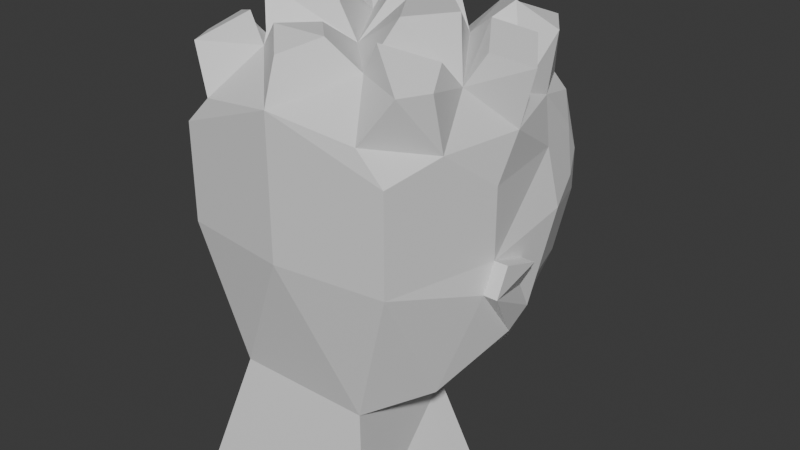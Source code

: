 # Source: dense_rigged_player_head.blend  (saved by Blender 5.2.44; exported with 4.5.12 LTS)
import bpy
from mathutils import Matrix  # noqa: F401  (used for matrix-valued properties, if any)

bpy.ops.wm.read_factory_settings(use_empty=True)
scene = bpy.context.scene
scene.name = 'Scene'

# ---- collections
col_collection = bpy.data.collections.new('Collection'); scene.collection.children.link(col_collection)
col_face_swap_rigged_source = bpy.data.collections.new('Face Swap Rigged Source'); scene.collection.children.link(col_face_swap_rigged_source)

# ---- materials (node trees are filled in below, after node groups)
mat_osrs_hsl_00000 = bpy.data.materials.new('OSRS_HSL_00000')
mat_osrs_hsl_00000.diffuse_color = (0.0, 0.0, 0.0, 1.0)
mat_osrs_hsl_00000.roughness = 0.8
mat_osrs_hsl_04550 = bpy.data.materials.new('OSRS_HSL_04550')
mat_osrs_hsl_04550.diffuse_color = (0.7168, 0.5044, 0.377, 1.0)
mat_osrs_hsl_04550.roughness = 0.8
mat_osrs_hsl_55232 = bpy.data.materials.new('OSRS_HSL_55232')
mat_osrs_hsl_55232.diffuse_color = (0.9102, 0.0625, 0.9375, 1.0)
mat_osrs_hsl_55232.roughness = 0.8
mat_osrs_hsl_06798 = bpy.data.materials.new('OSRS_HSL_06798')
mat_osrs_hsl_06798.diffuse_color = (0.1777, 0.1179, 0.04102, 1.0)
mat_osrs_hsl_06798.roughness = 0.8

# ---- material node trees
mat_osrs_hsl_00000.use_nodes = True; mat_osrs_hsl_00000.node_tree.nodes.clear()
_N = mat_osrs_hsl_00000.node_tree.nodes; _L = mat_osrs_hsl_00000.node_tree.links
n0 = _N.new('ShaderNodeBsdfPrincipled'); n0.name = 'Principled BSDF'; n0.location = (-200, 100)
n0.inputs[10].default_value = 0.005
n1 = _N.new('ShaderNodeOutputMaterial'); n1.name = 'Material Output'; n1.location = (200, 100)
_L.new(n0.outputs[0], n1.inputs[0])
n1.is_active_output = True
mat_osrs_hsl_04550.use_nodes = True; mat_osrs_hsl_04550.node_tree.nodes.clear()
_N = mat_osrs_hsl_04550.node_tree.nodes; _L = mat_osrs_hsl_04550.node_tree.links
n0 = _N.new('ShaderNodeBsdfPrincipled'); n0.name = 'Principled BSDF'; n0.location = (-200, 100)
n0.inputs[10].default_value = 0.005
n1 = _N.new('ShaderNodeOutputMaterial'); n1.name = 'Material Output'; n1.location = (200, 100)
_L.new(n0.outputs[0], n1.inputs[0])
n1.is_active_output = True
mat_osrs_hsl_55232.use_nodes = True; mat_osrs_hsl_55232.node_tree.nodes.clear()
_N = mat_osrs_hsl_55232.node_tree.nodes; _L = mat_osrs_hsl_55232.node_tree.links
n0 = _N.new('ShaderNodeBsdfPrincipled'); n0.name = 'Principled BSDF'; n0.location = (-200, 100)
n0.inputs[10].default_value = 0.005
n1 = _N.new('ShaderNodeOutputMaterial'); n1.name = 'Material Output'; n1.location = (200, 100)
_L.new(n0.outputs[0], n1.inputs[0])
n1.is_active_output = True
mat_osrs_hsl_06798.use_nodes = True; mat_osrs_hsl_06798.node_tree.nodes.clear()
_N = mat_osrs_hsl_06798.node_tree.nodes; _L = mat_osrs_hsl_06798.node_tree.links
n0 = _N.new('ShaderNodeBsdfPrincipled'); n0.name = 'Principled BSDF'; n0.location = (-200, 100)
n0.inputs[10].default_value = 0.005
n1 = _N.new('ShaderNodeOutputMaterial'); n1.name = 'Material Output'; n1.location = (200, 100)
_L.new(n0.outputs[0], n1.inputs[0])
n1.is_active_output = True

# ---- world
world_world = bpy.data.worlds.new('World'); scene.world = world_world
world_world.use_nodes = True; world_world.node_tree.nodes.clear()
_N = world_world.node_tree.nodes; _L = world_world.node_tree.links
n0 = _N.new('ShaderNodeOutputWorld'); n0.name = 'World Output'; n0.location = (200, 100)
n1 = _N.new('ShaderNodeBackground'); n1.name = 'Background'; n1.location = (-200, 100)
n1.inputs[0].default_value = (0.05088, 0.05088, 0.05088, 1.0)
_L.new(n1.outputs[0], n0.inputs[0])
n0.is_active_output = True
world_world.color = (0.05088, 0.05088, 0.05088)
world_world.sun_shadow_jitter_overblur = 0.0

# ---- meshes
me_cone = bpy.data.meshes.new('Cone')
me_cone.from_pydata([(0.0, 23.79, -44.61), (20.61, -11.9, -44.61), (-20.61, -11.9, -44.61), (0.0, 0.0, 44.61)], [], [(0, 3, 1), (0, 1, 2), (1, 3, 2), (2, 3, 0)])
_uv = me_cone.uv_layers.new(name='UVMap')
_uv.uv.foreach_set('vector', [0.25, 0.49, 0.25, 0.25, 0.4578, 0.13, 0.75, 0.49, 0.9578, 0.13, 0.5422, 0.13, 0.4578, 0.13, 0.25, 0.25, 0.04215, 0.13, 0.04215, 0.13, 0.25, 0.25, 0.25, 0.49])
me_cone.update()
me_denseriggedplayerhead_base_mesh = bpy.data.meshes.new('DenseRiggedPlayerHead_Base_Mesh')
me_denseriggedplayerhead_base_mesh.from_pydata([(5.0, 17.0, 182.0), (8.0, 17.0, 183.0), (1.0, 17.0, 183.0), (5.0, 17.0, 181.0), (8.0, 15.0, 179.0), (10.0, 12.0, 184.0), (9.0, 15.0, 185.0), (8.0, 17.0, 186.0), (3.0, 17.0, 186.0), (3.0, 17.0, 184.0), (0.0, 18.0, 186.0), (0.0, 19.0, 182.0), (0.0, 20.0, 178.0), (2.0, 17.0, 177.0), (6.0, 13.0, 172.0), (10.0, 10.0, 180.0), (10.0, 8.0, 182.0), (10.0, 5.0, 183.0), (9.0, 12.0, 188.0), (8.0, 16.0, 188.0), (7.0, 17.0, 190.0), (3.0, 19.0, 187.0), (0.0, 17.0, 190.0), (-3.0, 19.0, 187.0), (-3.0, 17.0, 186.0), (-1.0, 17.0, 183.0), (-2.0, 17.0, 177.0), (-5.0, 17.0, 181.0), (-8.0, 15.0, 179.0), (-6.0, 13.0, 172.0), (-10.0, 10.0, 180.0), (-10.0, 9.0, 178.0), (-10.0, 8.0, 180.0), (-11.0, 4.0, 181.0), (-10.0, 7.0, 177.0), (-10.0, 4.0, 181.0), (-8.0, 2.0, 174.0), (-3.0, 9.0, 169.0), (-5.0, -2.0, 173.0), (-7.0, -4.0, 165.0), (-7.0, 8.0, 164.0), (7.0, 8.0, 164.0), (3.0, 9.0, 169.0), (7.0, -4.0, 165.0), (5.0, -2.0, 173.0), (8.0, 2.0, 174.0), (10.0, 7.0, 177.0), (10.0, 4.0, 181.0), (11.0, 4.0, 181.0), (10.0, 9.0, 178.0), (10.0, 8.0, 180.0), (-8.0, 17.0, 183.0), (-5.0, 17.0, 182.0), (-10.0, 12.0, 184.0), (-10.0, 8.0, 182.0), (-11.0, 8.0, 182.0), (-11.0, 5.0, 183.0), (-10.0, 5.0, 183.0), (-8.0, -3.0, 183.0), (0.0, -4.0, 183.0), (-3.0, 17.0, 184.0), (-8.0, 17.0, 186.0), (-9.0, 15.0, 185.0), (-9.0, 12.0, 188.0), (11.0, 8.0, 182.0), (11.0, 5.0, 183.0), (-8.0, -3.0, 190.0), (-6.0, -3.0, 192.0), (0.0, -4.0, 193.0), (0.0, -4.0, 190.0), (0.0, -4.0, 188.0), (-8.0, -3.0, 188.0), (-9.0, 1.0, 191.0), (-8.0, -2.0, 195.0), (-4.0, 0.0, 195.0), (-2.0, -1.0, 197.0), (0.0, -3.0, 196.0), (2.0, -1.0, 197.0), (4.0, 0.0, 195.0), (6.0, -3.0, 192.0), (8.0, -3.0, 190.0), (8.0, -3.0, 188.0), (-10.0, 5.0, 188.0), (-10.0, 7.0, 191.0), (-8.0, 4.0, 194.0), (-9.0, 0.0, 195.0), (-5.0, 0.0, 197.0), (-8.0, 2.0, 196.0), (-5.0, 2.0, 198.0), (0.0, 4.0, 195.0), (0.0, 1.0, 197.0), (10.0, 5.0, 188.0), (8.0, -3.0, 183.0), (9.0, 1.0, 191.0), (10.0, 7.0, 191.0), (8.0, 13.0, 191.0), (6.0, 17.0, 191.0), (8.0, 2.0, 196.0), (9.0, 0.0, 195.0), (5.0, 0.0, 197.0), (8.0, 4.0, 194.0), (8.0, -2.0, 195.0), (-8.0, 16.0, 188.0), (-8.0, 13.0, 191.0), (-7.0, 17.0, 190.0), (-8.0, 14.0, 195.0), (-3.0, 15.0, 196.0), (-6.0, 12.0, 197.0), (-8.0, 10.0, 192.0), (-6.0, 17.0, 191.0), (-6.0, 17.0, 195.0), (0.0, 14.0, 193.0), (-4.0, 10.0, 195.0), (-9.0, 10.0, 196.0), (-11.0, 7.0, 195.0), (6.0, 12.0, 197.0), (3.0, 15.0, 196.0), (8.0, 14.0, 195.0), (8.0, 10.0, 192.0), (4.0, 10.0, 195.0), (6.0, 17.0, 195.0), (11.0, 7.0, 195.0), (9.0, 10.0, 196.0), (7.0, 8.0, 197.0), (7.0, 5.0, 198.0), (5.0, 7.0, 198.0), (0.0, 8.0, 198.0), (3.0, 10.0, 198.0), (0.0, 13.0, 197.0), (-2.0, 10.0, 198.0), (-3.0, 5.0, 198.0), (-5.0, 7.0, 198.0), (-7.0, 5.0, 197.0), (-9.0, 5.0, 196.0), (-6.0, 8.0, 197.0), (9.0, 5.0, 196.0), (5.0, 2.0, 198.0), (3.0, 5.0, 198.0), (-6.0, 13.0, 172.0), (0.0, 19.0, 175.0), (0.0, 18.0, 177.0), (-3.0, 17.0, 177.0), (6.0, 13.0, 172.0), (3.0, 17.0, 177.0), (0.0, 17.0, 174.0), (0.0, 18.0, 172.0), (0.0, 18.0, 167.0), (3.0, 9.0, 169.0), (10.0, 7.0, 177.0), (10.0, 9.0, 178.0), (-3.0, 9.0, 169.0), (-10.0, 7.0, 177.0), (-10.0, 9.0, 178.0)], [], [(0, 1, 2), (0, 2, 3), (0, 3, 1), (1, 3, 4), (1, 4, 5), (1, 5, 6), (1, 6, 7), (1, 7, 8), (1, 8, 9), (1, 9, 2), (2, 9, 8), (2, 8, 10), (2, 10, 11), (2, 11, 12), (2, 12, 13), (2, 13, 3), (3, 13, 4), (4, 13, 14), (4, 14, 15), (4, 15, 5), (5, 15, 16), (5, 16, 17), (5, 17, 18), (5, 18, 6), (6, 18, 19), (6, 19, 7), (7, 19, 20), (7, 20, 21), (7, 21, 8), (8, 21, 10), (10, 21, 22), (10, 22, 23), (10, 23, 24), (10, 24, 25), (10, 25, 11), (11, 25, 12), (12, 25, 26), (26, 25, 27), (26, 27, 28), (26, 28, 29), (29, 28, 30), (29, 30, 31), (31, 30, 32), (31, 32, 33), (31, 33, 34), (34, 33, 35), (34, 35, 36), (34, 36, 37), (37, 36, 38), (37, 38, 39), (37, 39, 40), (37, 40, 41), (37, 41, 42), (42, 41, 43), (42, 43, 44), (42, 44, 45), (42, 45, 46), (46, 45, 47), (46, 47, 48), (46, 48, 49), (49, 48, 50), (49, 50, 15), (49, 15, 14), (25, 51, 52), (25, 52, 27), (27, 52, 51), (27, 51, 28), (28, 51, 53), (28, 53, 30), (30, 53, 54), (30, 54, 32), (32, 54, 55), (32, 55, 33), (33, 55, 56), (33, 56, 35), (35, 56, 57), (35, 57, 58), (35, 58, 36), (36, 58, 38), (38, 58, 59), (38, 59, 44), (38, 44, 39), (39, 44, 43), (25, 60, 51), (51, 60, 24), (51, 24, 61), (51, 61, 62), (51, 62, 53), (53, 62, 63), (53, 63, 57), (53, 57, 54), (54, 57, 55), (55, 57, 56), (64, 48, 65), (64, 65, 17), (64, 17, 16), (64, 16, 50), (64, 50, 48), (47, 17, 65), (47, 65, 48), (66, 67, 68), (66, 68, 69), (66, 69, 70), (66, 70, 71), (66, 71, 72), (66, 72, 67), (67, 72, 73), (67, 73, 74), (67, 74, 68), (68, 74, 75), (68, 75, 76), (68, 76, 77), (68, 77, 78), (68, 78, 79), (68, 79, 80), (68, 80, 69), (69, 80, 70), (70, 80, 81), (70, 81, 59), (70, 59, 71), (71, 59, 58), (71, 58, 82), (71, 82, 72), (72, 82, 83), (72, 83, 84), (72, 84, 85), (72, 85, 73), (73, 85, 86), (73, 86, 74), (74, 86, 87), (74, 87, 84), (74, 84, 88), (74, 88, 89), (74, 89, 90), (74, 90, 75), (75, 90, 77), (75, 77, 76), (16, 15, 50), (91, 18, 17), (91, 17, 92), (91, 92, 81), (91, 81, 93), (91, 93, 94), (91, 94, 18), (18, 94, 95), (18, 95, 19), (19, 95, 20), (20, 95, 96), (20, 96, 22), (20, 22, 21), (97, 98, 99), (97, 99, 78), (97, 78, 100), (97, 100, 98), (98, 100, 93), (98, 93, 101), (98, 101, 99), (99, 101, 78), (78, 101, 79), (79, 101, 93), (79, 93, 80), (80, 93, 81), (61, 102, 62), (62, 102, 63), (63, 102, 103), (63, 103, 83), (63, 83, 82), (63, 82, 57), (57, 82, 58), (22, 104, 23), (23, 104, 61), (23, 61, 24), (25, 24, 60), (17, 47, 92), (92, 47, 45), (92, 45, 44), (92, 44, 59), (92, 59, 81), (105, 106, 107), (105, 107, 108), (105, 108, 103), (105, 103, 109), (105, 109, 110), (105, 110, 106), (106, 110, 109), (106, 109, 111), (106, 111, 112), (106, 112, 107), (107, 112, 108), (108, 112, 113), (108, 113, 114), (108, 114, 83), (108, 83, 103), (22, 109, 104), (104, 109, 103), (104, 103, 102), (104, 102, 61), (115, 116, 117), (115, 117, 118), (115, 118, 119), (115, 119, 116), (116, 119, 111), (116, 111, 96), (116, 96, 120), (116, 120, 117), (117, 120, 96), (117, 96, 95), (117, 95, 118), (118, 95, 94), (118, 94, 121), (118, 121, 122), (118, 122, 119), (119, 122, 123), (119, 123, 100), (119, 100, 124), (119, 124, 125), (119, 125, 89), (119, 89, 126), (119, 126, 127), (119, 127, 128), (119, 128, 111), (111, 128, 112), (112, 128, 129), (112, 129, 126), (112, 126, 89), (112, 89, 130), (112, 130, 131), (112, 131, 132), (112, 132, 84), (112, 84, 133), (112, 133, 134), (112, 134, 113), (113, 134, 114), (114, 134, 133), (114, 133, 84), (114, 84, 83), (131, 130, 132), (132, 130, 88), (132, 88, 84), (22, 96, 111), (22, 111, 109), (127, 129, 128), (129, 127, 126), (121, 123, 122), (123, 121, 135), (123, 135, 100), (100, 135, 121), (100, 121, 94), (100, 94, 93), (136, 137, 124), (136, 124, 100), (136, 100, 78), (136, 78, 89), (136, 89, 137), (137, 89, 125), (137, 125, 124), (89, 88, 130), (89, 78, 90), (90, 78, 77), (85, 87, 86), (87, 85, 84), (138, 139, 140), (138, 140, 141), (140, 142, 143), (142, 140, 139), (142, 139, 144), (142, 144, 145), (142, 145, 146), (142, 146, 147), (142, 147, 148), (142, 148, 149), (139, 138, 144), (144, 138, 145), (145, 138, 146), (146, 138, 150), (150, 138, 151), (151, 138, 152)])
me_denseriggedplayerhead_base_mesh.polygons.foreach_set('material_index', [0, 1, 1, 1, 1, 1, 1, 1, 1, 0, 1, 1, 1, 1, 1, 1, 1, 1, 1, 1, 2, 2, 2, 2, 2, 1, 1, 1, 1, 1, 1, 1, 1, 1, 1, 1, 1, 1, 1, 1, 1, 1, 1, 1, 1, 1, 1, 1, 1, 1, 1, 1, 1, 1, 1, 1, 1, 1, 1, 1, 1, 1, 1, 0, 1, 1, 1, 1, 1, 2, 2, 1, 1, 1, 1, 1, 2, 2, 2, 2, 2, 1, 1, 0, 1, 1, 1, 1, 2, 2, 2, 1, 1, 1, 1, 1, 1, 1, 1, 1, 3, 3, 3, 3, 3, 3, 3, 3, 3, 3, 3, 3, 3, 3, 3, 3, 3, 3, 2, 2, 2, 2, 3, 3, 3, 3, 3, 3, 3, 3, 3, 3, 3, 3, 3, 3, 3, 2, 2, 2, 2, 3, 3, 3, 3, 3, 3, 3, 3, 1, 3, 3, 3, 3, 3, 3, 3, 3, 3, 3, 3, 3, 1, 2, 3, 3, 3, 2, 2, 1, 1, 1, 1, 2, 2, 2, 2, 2, 3, 3, 3, 3, 3, 3, 3, 3, 3, 3, 3, 3, 3, 3, 3, 3, 3, 3, 1, 3, 3, 3, 3, 3, 3, 3, 3, 3, 3, 3, 3, 3, 3, 3, 3, 3, 3, 3, 3, 3, 3, 3, 3, 3, 3, 3, 3, 3, 3, 3, 3, 3, 3, 3, 3, 3, 3, 3, 3, 3, 3, 3, 3, 3, 3, 3, 3, 3, 3, 3, 3, 3, 3, 3, 3, 3, 3, 3, 3, 3, 3, 3, 3, 3, 3, 3, 3, 3, 3, 3, 3, 1, 1, 3, 3, 3, 3, 1, 1])
me_denseriggedplayerhead_base_mesh.materials.append(mat_osrs_hsl_00000)
me_denseriggedplayerhead_base_mesh.materials.append(mat_osrs_hsl_04550)
me_denseriggedplayerhead_base_mesh.materials.append(mat_osrs_hsl_55232)
me_denseriggedplayerhead_base_mesh.materials.append(mat_osrs_hsl_06798)
me_denseriggedplayerhead_base_mesh.update()

# ---- objects
ob_front_direction = bpy.data.objects.new('FRONT_DIRECTION', me_cone)
ob_denseriggedplayerhead_base = bpy.data.objects.new('DenseRiggedPlayerHead_Base', me_denseriggedplayerhead_base_mesh)

# ---- transforms, parenting, visibility, modifiers, constraints
ob_front_direction.location = (0.0, -237.9, 0.0)
ob_front_direction.rotation_euler = (1.571, 0.0, 0.0)
ob_front_direction.hide_render = True
ob_front_direction.display_type = 'WIRE'
ob_denseriggedplayerhead_base.location = (0.0, 0.0, 0.0)
_vg = ob_denseriggedplayerhead_base.vertex_groups.new(name='OSRS_GROUP_0')
_vg = ob_denseriggedplayerhead_base.vertex_groups.new(name='OSRS_GROUP_1')
_vg = ob_denseriggedplayerhead_base.vertex_groups.new(name='OSRS_GROUP_2')
_vg = ob_denseriggedplayerhead_base.vertex_groups.new(name='OSRS_GROUP_3')

# ---- collection membership
col_collection.objects.link(ob_front_direction)
col_face_swap_rigged_source.objects.link(ob_denseriggedplayerhead_base)

# ---- scene / render settings (as saved in the file)
scene.frame_start = 1; scene.frame_end = 250; scene.frame_set(1)
scene.render.engine = 'BLENDER_EEVEE_NEXT'
scene.render.bake_bias = 0.0
scene.render.bake_samples = 0
scene.render.compositor_device = 'GPU'
scene.eevee.use_volume_custom_range = False
scene.eevee.fast_gi_thickness_near = 0.1
scene.eevee.fast_gi_thickness_far = 0.0
scene.eevee.ray_tracing_options.screen_trace_thickness = 0.1
bpy.context.view_layer.update()

# ---- added for rendering (the .blend has no active camera and no usable light): camera, sun
cam_auto = bpy.data.cameras.new('AutoCamera')
cam_auto.lens = 50.0
cam_auto.sensor_width = 36.0
cam_auto.clip_end = 1000.0
ob_auto_camera = bpy.data.objects.new('AutoCamera', cam_auto)
scene.collection.objects.link(ob_auto_camera)
ob_auto_camera.location = (43.5544, -44.2653, 215.844)
ob_auto_camera.rotation_euler = (1.09748, -7.21219e-08, 0.694738)
scene.camera = ob_auto_camera
light_auto_sun = bpy.data.lights.new('AutoSun', 'SUN')
light_auto_sun.energy = 3.0
light_auto_sun.angle = 0.0523599
ob_auto_sun = bpy.data.objects.new('AutoSun', light_auto_sun)
scene.collection.objects.link(ob_auto_sun)
ob_auto_sun.rotation_euler = (0.872665, 0.174533, 0.523599)
bpy.context.view_layer.update()
